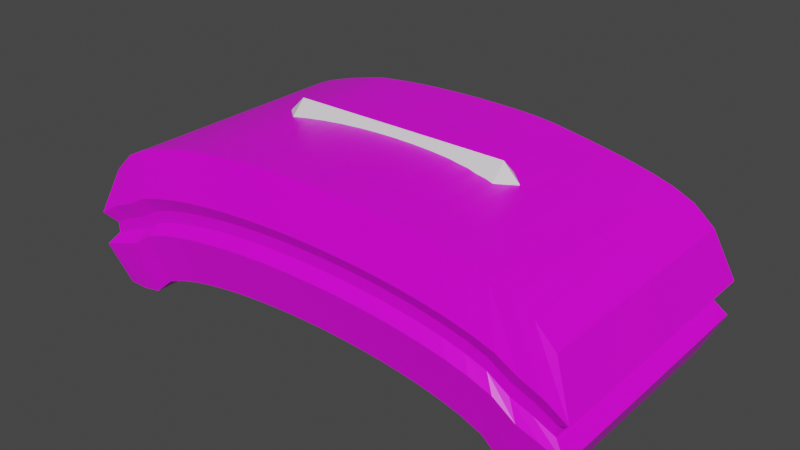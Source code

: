 # Source: Meshes.blend  (saved by Blender 2.93.20; exported with 4.5.12 LTS)
import bpy
from mathutils import Matrix  # noqa: F401  (used for matrix-valued properties, if any)

bpy.ops.wm.read_factory_settings(use_empty=True)
scene = bpy.context.scene
scene.name = 'Scene'

# ---- collections
col_collection = bpy.data.collections.new('Collection'); scene.collection.children.link(col_collection)

# ---- images (referenced by path relative to the original .blend; pixels are not part of the script)
import os
ASSET_DIR = os.environ.get("B2B_ASSET_DIR", "")  # directory of the original .blend (textures are referenced by path, not embedded)
HERE = os.path.dirname(os.path.abspath(__file__))  # packed textures are extracted next to this script under _unpacked/

def load_image(name, relpath, width, height, colorspace="sRGB"):
    """Load a texture the original file referenced (path relative to the .blend, or extracted next to this script)."""
    p = next((c for c in (os.path.join(HERE, relpath), os.path.join(ASSET_DIR, relpath)) if relpath and os.path.exists(c)), "")
    if p:
        img = bpy.data.images.load(p, check_existing=True)
        img.name = name
    else:  # same state as the original file: an image datablock whose file is absent (Cycles renders it pink)
        img = bpy.data.images.new(name, width, height)
        img.source = "FILE"
        img.filepath = "//" + (relpath or name)
    img.colorspace_settings.name = colorspace
    return img
img_huc_16_32x_png = load_image('huc-16-32x.png', 'huc-16-32x.png', 1024, 1024, 'sRGB')

# ---- materials (node trees are filled in below, after node groups)
mat_material = bpy.data.materials.new('Material')
mat_material.alpha_threshold = 0.0
mat_material.use_transparent_shadow = False
mat_material.line_color = (0.0, 0.0, 0.0, 1.0)

# ---- material node trees
mat_material.use_nodes = True; mat_material.node_tree.nodes.clear()
_N = mat_material.node_tree.nodes; _L = mat_material.node_tree.links
n0 = _N.new('ShaderNodeOutputMaterial'); n0.name = 'Material Output'; n0.location = (300, 300)
n1 = _N.new('ShaderNodeBsdfPrincipled'); n1.name = 'Principled BSDF'; n1.location = (10, 300)
n1.distribution = 'GGX'
n1.subsurface_method = 'BURLEY'
n1.inputs[2].default_value = 0.4
n1.inputs[3].default_value = 1.45
n1.inputs[27].default_value = (0.0, 0.0, 0.0, 1.0)
n1.inputs[28].default_value = 1.0
n2 = _N.new('ShaderNodeTexImage'); n2.name = 'Image Texture'; n2.location = (-514, 229)
n2.image = img_huc_16_32x_png
_L.new(n1.outputs[0], n0.inputs[0])
_L.new(n2.outputs[0], n1.inputs[0])
n0.is_active_output = True

# ---- world
world_world = bpy.data.worlds.new('World'); scene.world = world_world
world_world.use_nodes = True; world_world.node_tree.nodes.clear()
_N = world_world.node_tree.nodes; _L = world_world.node_tree.links
n0 = _N.new('ShaderNodeOutputWorld'); n0.name = 'World Output'; n0.location = (300, 300)
n1 = _N.new('ShaderNodeBackground'); n1.name = 'Background'; n1.location = (10, 300)
n1.inputs[0].default_value = (0.05088, 0.05088, 0.05088, 1.0)
_L.new(n1.outputs[0], n0.inputs[0])
n0.is_active_output = True
world_world.color = (0.05088, 0.05088, 0.05088)
world_world.use_sun_shadow = False
world_world.sun_shadow_jitter_overblur = 0.0

# ---- meshes
me_cube = bpy.data.meshes.new('Cube')
me_cube.from_pydata([(1.887, 0.9426, -0.01409), (1.891, 0.9442, -0.9647), (1.887, -0.9445, -0.02483), (1.89, -0.946, -0.9699), (-1.887, 0.9427, -0.01415), (-1.89, 0.9442, -0.9647), (-1.887, -0.9445, -0.02483), (-1.89, -0.946, -0.9699), (1.733, 0.9444, -0.9688), (1.576, 0.9448, -0.9523), (1.418, 0.9376, -0.8486), (1.265, 0.9238, -0.7682), (1.11, 0.9175, -0.722), (0.9534, 0.9131, -0.6886), (0.7967, 0.9099, -0.6634), (0.6398, 0.9076, -0.6442), (0.4827, 0.9058, -0.6302), (0.3255, 0.9046, -0.6205), (0.168, 0.9039, -0.6148), (0.01047, 0.9037, -0.6129), (-0.1472, 0.9039, -0.6148), (-0.305, 0.9046, -0.6204), (-0.463, 0.9058, -0.6301), (-0.6211, 0.9076, -0.6442), (-0.7794, 0.91, -0.6633), (-0.9378, 0.9132, -0.6885), (-1.097, 0.9175, -0.7218), (-1.256, 0.9237, -0.7677), (-1.419, 0.9372, -0.847), (-1.576, 0.9448, -0.9522), (-1.733, 0.9444, -0.9688), (1.731, -0.9448, 0.1288), (1.573, -0.9448, 0.21), (1.416, -0.9448, 0.2645), (1.259, -0.9448, 0.3057), (1.101, -0.9448, 0.3382), (0.9441, -0.9448, 0.3642), (0.7868, -0.9448, 0.3849), (0.6295, -0.9448, 0.401), (0.4722, -0.9448, 0.4132), (0.3148, -0.9448, 0.4217), (0.1575, -0.9448, 0.4267), (0.0002292, -0.9448, 0.4284), (-0.1571, -0.9448, 0.4267), (-0.3144, -0.9448, 0.4217), (-0.4717, -0.9448, 0.4132), (-0.629, -0.9448, 0.401), (-0.7863, -0.9448, 0.3849), (-0.9436, -0.9448, 0.3642), (-1.101, -0.9448, 0.3382), (-1.258, -0.9448, 0.3057), (-1.416, -0.9448, 0.2645), (-1.573, -0.9448, 0.21), (-1.73, -0.9448, 0.1288), (-1.733, -0.9462, -0.97), (-1.576, -0.9464, -0.9375), (-1.418, -0.9461, -0.7976), (-1.26, -0.9461, -0.7348), (-1.103, -0.9463, -0.691), (-0.9452, -0.9463, -0.6578), (-0.7876, -0.9464, -0.6323), (-0.6301, -0.9464, -0.6128), (-0.4725, -0.9463, -0.5984), (-0.3149, -0.9463, -0.5884), (-0.1573, -0.9463, -0.5825), (0.0002225, -0.9463, -0.5805), (0.1578, -0.9463, -0.5825), (0.3154, -0.9463, -0.5884), (0.4729, -0.9463, -0.5984), (0.6305, -0.9464, -0.6128), (0.7881, -0.9464, -0.6323), (0.9456, -0.9463, -0.6578), (1.103, -0.9463, -0.691), (1.261, -0.9461, -0.7348), (1.418, -0.9461, -0.7976), (1.576, -0.9464, -0.9375), (1.733, -0.9462, -0.97), (-1.726, 0.9271, 0.1288), (-1.567, 0.918, 0.2097), (-1.408, 0.912, 0.2668), (-1.249, 0.9076, 0.3135), (-1.091, 0.9041, 0.3541), (-0.9332, 0.9013, 0.3912), (-0.7753, 0.8991, 0.4103), (-0.6175, 0.8973, 0.4254), (-0.4599, 0.896, 0.4365), (-0.3023, 0.8951, 0.4441), (-0.1449, 0.8946, 0.4486), (0.01249, 0.8944, 0.4501), (0.1698, 0.8946, 0.4486), (0.327, 0.8951, 0.4441), (0.4841, 0.896, 0.4365), (0.641, 0.8973, 0.4195), (0.7979, 0.899, 0.3923), (0.9547, 0.9013, 0.3635), (1.111, 0.9041, 0.3321), (1.268, 0.9076, 0.2967), (1.424, 0.9121, 0.2552), (1.58, 0.9182, 0.203), (1.734, 0.9275, 0.1267), (2.043, 1.022, -0.3877), (-2.043, -1.021, -0.3971), (2.043, -1.021, -0.3971), (-2.043, 1.022, -0.3877), (-1.87, 1.011, -0.2916), (-1.698, 1.005, -0.2296), (-1.527, 0.9976, -0.1487), (-1.354, 0.9892, -0.08534), (-1.182, 0.9843, -0.03925), (-1.011, 0.9806, -0.0006534), (-0.8402, 0.9778, 0.02245), (-0.6695, 0.9757, 0.04034), (-0.4988, 0.9741, 0.05357), (-0.3283, 0.973, 0.06263), (-0.1579, 0.9723, 0.06797), (0.01237, 0.9721, 0.06973), (0.1825, 0.9723, 0.06797), (0.3526, 0.973, 0.06262), (0.5225, 0.9741, 0.05355), (0.6923, 0.9757, 0.03628), (0.862, 0.9778, 0.01014), (1.031, 0.9807, -0.01963), (1.201, 0.9843, -0.05444), (1.37, 0.9893, -0.097), (1.537, 0.9978, -0.1573), (1.706, 1.005, -0.2342), (1.875, 1.011, -0.293), (1.872, -1.021, -0.2921), (1.702, -1.021, -0.2236), (1.532, -1.021, -0.1308), (1.362, -1.021, -0.07758), (1.191, -1.021, -0.03788), (1.021, -1.021, -0.006944), (0.851, -1.021, 0.01735), (0.6808, -1.021, 0.03618), (0.5106, -1.021, 0.05025), (0.3404, -1.021, 0.06004), (0.1701, -1.021, 0.06581), (-8.704e-05, -1.021, 0.06771), (-0.1703, -1.021, 0.06581), (-0.3405, -1.021, 0.06004), (-0.5108, -1.021, 0.05025), (-0.681, -1.021, 0.03618), (-0.8512, -1.021, 0.01735), (-1.021, -1.021, -0.006944), (-1.192, -1.021, -0.03788), (-1.362, -1.021, -0.07758), (-1.532, -1.021, -0.1308), (-1.702, -1.021, -0.2236), (-1.873, -1.021, -0.2921), (2.034, 1.017, -0.6531), (2.034, -1.017, -0.6609), (-2.034, 1.017, -0.6532), (-1.863, 1.011, -0.6001), (-1.694, 1.008, -0.5571), (-1.524, 1.0, -0.4626), (-1.35, 0.9894, -0.39), (-1.179, 0.9837, -0.3426), (-1.008, 0.9797, -0.3053), (-0.8377, 0.9766, -0.2806), (-0.6675, 0.9743, -0.2616), (-0.4975, 0.9725, -0.2476), (-0.3276, 0.9713, -0.2379), (-0.1579, 0.9706, -0.2323), (0.01177, 0.9704, -0.2304), (0.1813, 0.9706, -0.2323), (0.3506, 0.9713, -0.2379), (0.5199, 0.9725, -0.2476), (0.689, 0.9742, -0.2639), (0.8579, 0.9766, -0.2876), (1.027, 0.9796, -0.3162), (1.195, 0.9838, -0.3514), (1.363, 0.9895, -0.3969), (1.528, 1.001, -0.4683), (1.698, 1.008, -0.5597), (1.866, 1.011, -0.6009), (1.865, -1.017, -0.601), (1.695, -1.017, -0.5469), (1.526, -1.017, -0.4297), (1.356, -1.017, -0.3705), (1.187, -1.017, -0.3277), (1.017, -1.017, -0.2948), (0.8477, -1.017, -0.2692), (0.6781, -1.017, -0.2495), (0.5086, -1.017, -0.2349), (0.339, -1.017, -0.2247), (0.1695, -1.017, -0.2187), (-5.599e-05, -1.017, -0.2167), (-0.1696, -1.017, -0.2187), (-0.3391, -1.017, -0.2247), (-0.5087, -1.017, -0.2349), (-0.6782, -1.017, -0.2495), (-0.8478, -1.017, -0.2692), (-1.017, -1.017, -0.2948), (-1.187, -1.017, -0.3277), (-1.356, -1.017, -0.3705), (-1.526, -1.017, -0.4297), (-1.696, -1.017, -0.5469), (-1.865, -1.017, -0.601), (-2.034, -1.017, -0.6609), (-1.934, -0.9676, -0.5483), (-1.937, -0.9689, -0.4649), (1.937, 0.9679, -0.4564), (1.934, 0.9665, -0.5404), (1.937, -0.9689, -0.4649), (1.934, -0.9676, -0.5483), (-1.937, 0.9679, -0.4565), (-1.934, 0.9665, -0.5405), (-1.773, 0.959, -0.3778), (-1.771, 0.9591, -0.4754), (-1.611, 0.9539, -0.3245), (-1.609, 0.9549, -0.4281), (-1.449, 0.9471, -0.2437), (-1.447, 0.948, -0.3431), (-1.284, 0.9384, -0.1809), (-1.283, 0.9384, -0.2773), (-1.121, 0.9335, -0.1367), (-1.12, 0.9333, -0.2327), (-0.9589, 0.9299, -0.1005), (-0.9579, 0.9296, -0.1969), (-0.7968, 0.9272, -0.07804), (-0.796, 0.9268, -0.1739), (-0.6348, 0.9251, -0.06074), (-0.6342, 0.9246, -0.1563), (-0.473, 0.9235, -0.04795), (-0.4726, 0.923, -0.1432), (-0.3113, 0.9224, -0.03918), (-0.3111, 0.9219, -0.1343), (-0.1497, 0.9218, -0.03402), (-0.1497, 0.9213, -0.129), (0.01176, 0.9216, -0.03231), (0.01157, 0.9211, -0.1273), (0.1731, 0.9218, -0.03402), (0.1727, 0.9213, -0.129), (0.3344, 0.9224, -0.03919), (0.3338, 0.9219, -0.1343), (0.4955, 0.9235, -0.04797), (0.4947, 0.923, -0.1433), (0.6565, 0.9251, -0.06409), (0.6554, 0.9246, -0.1591), (0.8173, 0.9272, -0.08819), (0.8161, 0.9268, -0.1824), (0.978, 0.9299, -0.1161), (0.9765, 0.9296, -0.21), (1.138, 0.9335, -0.1493), (1.137, 0.9333, -0.2433), (1.298, 0.9385, -0.1905), (1.296, 0.9385, -0.2854), (1.457, 0.9473, -0.251), (1.454, 0.9482, -0.3494), (1.618, 0.954, -0.3283), (1.615, 0.955, -0.4313), (1.778, 0.9592, -0.3789), (1.775, 0.9593, -0.4764), (1.776, -0.9689, -0.3784), (1.773, -0.9676, -0.4761), (1.614, -0.969, -0.3175), (1.612, -0.9677, -0.4199), (1.453, -0.9689, -0.2223), (1.451, -0.9676, -0.3169), (1.291, -0.9689, -0.1701), (1.29, -0.9676, -0.2627), (1.13, -0.9689, -0.1315), (1.128, -0.9677, -0.2232), (0.9686, -0.9689, -0.1015), (0.9673, -0.9677, -0.1926), (0.8072, -0.9689, -0.07809), (0.8061, -0.9677, -0.1688), (0.6458, -0.9689, -0.05996), (0.6449, -0.9677, -0.1504), (0.4843, -0.9689, -0.04642), (0.4837, -0.9677, -0.1366), (0.3229, -0.9689, -0.03701), (0.3225, -0.9677, -0.1271), (0.1615, -0.9689, -0.03147), (0.1613, -0.9677, -0.1215), (0.0001214, -0.9689, -0.02964), (0.0001313, -0.9677, -0.1196), (-0.1613, -0.9689, -0.03147), (-0.1611, -0.9677, -0.1215), (-0.3227, -0.9689, -0.03701), (-0.3223, -0.9677, -0.1271), (-0.4841, -0.9689, -0.04642), (-0.4834, -0.9677, -0.1366), (-0.6455, -0.9689, -0.05996), (-0.6446, -0.9677, -0.1504), (-0.8069, -0.9689, -0.07809), (-0.8058, -0.9677, -0.1688), (-0.9683, -0.9689, -0.1015), (-0.967, -0.9677, -0.1926), (-1.13, -0.9689, -0.1315), (-1.128, -0.9677, -0.2232), (-1.291, -0.9689, -0.1701), (-1.289, -0.9676, -0.2627), (-1.452, -0.9689, -0.2223), (-1.451, -0.9676, -0.3169), (-1.614, -0.969, -0.3175), (-1.612, -0.9677, -0.4199), (-1.775, -0.9689, -0.3784), (-1.773, -0.9676, -0.4761)], [], [(77, 4, 6, 53), (149, 53, 6, 101), (101, 6, 4, 103), (8, 1, 3, 76), (100, 0, 2, 102), (126, 99, 0, 100), (103, 4, 77, 104), (104, 77, 78, 105), (105, 78, 79, 106), (106, 79, 80, 107), (107, 80, 81, 108), (108, 81, 82, 109), (109, 82, 83, 110), (110, 83, 84, 111), (111, 84, 85, 112), (112, 85, 86, 113), (113, 86, 87, 114), (114, 87, 88, 115), (115, 88, 89, 116), (116, 89, 90, 117), (117, 90, 91, 118), (118, 91, 92, 119), (119, 92, 93, 120), (120, 93, 94, 121), (121, 94, 95, 122), (122, 95, 96, 123), (123, 96, 97, 124), (124, 97, 98, 125), (125, 98, 99, 126), (5, 30, 54, 7), (30, 29, 55, 54), (29, 28, 56, 55), (28, 27, 57, 56), (27, 26, 58, 57), (26, 25, 59, 58), (25, 24, 60, 59), (24, 23, 61, 60), (23, 22, 62, 61), (22, 21, 63, 62), (21, 20, 64, 63), (20, 19, 65, 64), (19, 18, 66, 65), (18, 17, 67, 66), (17, 16, 68, 67), (16, 15, 69, 68), (15, 14, 70, 69), (14, 13, 71, 70), (13, 12, 72, 71), (12, 11, 73, 72), (11, 10, 74, 73), (10, 9, 75, 74), (9, 8, 76, 75), (102, 2, 31, 127), (127, 31, 32, 128), (128, 32, 33, 129), (129, 33, 34, 130), (130, 34, 35, 131), (131, 35, 36, 132), (132, 36, 37, 133), (133, 37, 38, 134), (134, 38, 39, 135), (135, 39, 40, 136), (136, 40, 41, 137), (137, 41, 42, 138), (138, 42, 43, 139), (139, 43, 44, 140), (140, 44, 45, 141), (141, 45, 46, 142), (142, 46, 47, 143), (143, 47, 48, 144), (144, 48, 49, 145), (145, 49, 50, 146), (146, 50, 51, 147), (147, 51, 52, 148), (148, 52, 53, 149), (0, 99, 31, 2), (99, 98, 32, 31), (98, 97, 33, 32), (97, 96, 34, 33), (96, 95, 35, 34), (95, 94, 36, 35), (94, 93, 37, 36), (93, 92, 38, 37), (92, 91, 39, 38), (91, 90, 40, 39), (90, 89, 41, 40), (89, 88, 42, 41), (88, 87, 43, 42), (87, 86, 44, 43), (86, 85, 45, 44), (85, 84, 46, 45), (84, 83, 47, 46), (83, 82, 48, 47), (82, 81, 49, 48), (81, 80, 50, 49), (80, 79, 51, 50), (79, 78, 52, 51), (78, 77, 53, 52), (296, 148, 149, 298), (294, 147, 148, 296), (292, 146, 147, 294), (290, 145, 146, 292), (288, 144, 145, 290), (286, 143, 144, 288), (284, 142, 143, 286), (282, 141, 142, 284), (280, 140, 141, 282), (278, 139, 140, 280), (276, 138, 139, 278), (274, 137, 138, 276), (272, 136, 137, 274), (270, 135, 136, 272), (268, 134, 135, 270), (266, 133, 134, 268), (264, 132, 133, 266), (262, 131, 132, 264), (260, 130, 131, 262), (258, 129, 130, 260), (256, 128, 129, 258), (254, 127, 128, 256), (204, 102, 127, 254), (250, 125, 126, 252), (248, 124, 125, 250), (246, 123, 124, 248), (244, 122, 123, 246), (242, 121, 122, 244), (240, 120, 121, 242), (238, 119, 120, 240), (236, 118, 119, 238), (234, 117, 118, 236), (232, 116, 117, 234), (230, 115, 116, 232), (228, 114, 115, 230), (226, 113, 114, 228), (224, 112, 113, 226), (222, 111, 112, 224), (220, 110, 111, 222), (218, 109, 110, 220), (216, 108, 109, 218), (214, 107, 108, 216), (212, 106, 107, 214), (210, 105, 106, 212), (208, 104, 105, 210), (206, 103, 104, 208), (252, 126, 100, 202), (202, 100, 102, 204), (201, 101, 103, 206), (298, 149, 101, 201), (54, 198, 199, 7), (7, 199, 152, 5), (1, 150, 151, 3), (8, 175, 150, 1), (5, 152, 153, 30), (30, 153, 154, 29), (29, 154, 155, 28), (28, 155, 156, 27), (27, 156, 157, 26), (26, 157, 158, 25), (25, 158, 159, 24), (24, 159, 160, 23), (23, 160, 161, 22), (22, 161, 162, 21), (21, 162, 163, 20), (20, 163, 164, 19), (19, 164, 165, 18), (18, 165, 166, 17), (17, 166, 167, 16), (16, 167, 168, 15), (15, 168, 169, 14), (14, 169, 170, 13), (13, 170, 171, 12), (12, 171, 172, 11), (11, 172, 173, 10), (10, 173, 174, 9), (9, 174, 175, 8), (3, 151, 176, 76), (76, 176, 177, 75), (75, 177, 178, 74), (74, 178, 179, 73), (73, 179, 180, 72), (72, 180, 181, 71), (71, 181, 182, 70), (70, 182, 183, 69), (69, 183, 184, 68), (68, 184, 185, 67), (67, 185, 186, 66), (66, 186, 187, 65), (65, 187, 188, 64), (64, 188, 189, 63), (63, 189, 190, 62), (62, 190, 191, 61), (61, 191, 192, 60), (60, 192, 193, 59), (59, 193, 194, 58), (58, 194, 195, 57), (57, 195, 196, 56), (56, 196, 197, 55), (55, 197, 198, 54), (198, 299, 200, 199), (299, 298, 201, 200), (199, 200, 207, 152), (200, 201, 206, 207), (150, 203, 205, 151), (203, 202, 204, 205), (175, 253, 203, 150), (253, 252, 202, 203), (152, 207, 209, 153), (207, 206, 208, 209), (153, 209, 211, 154), (209, 208, 210, 211), (154, 211, 213, 155), (211, 210, 212, 213), (155, 213, 215, 156), (213, 212, 214, 215), (156, 215, 217, 157), (215, 214, 216, 217), (157, 217, 219, 158), (217, 216, 218, 219), (158, 219, 221, 159), (219, 218, 220, 221), (159, 221, 223, 160), (221, 220, 222, 223), (160, 223, 225, 161), (223, 222, 224, 225), (161, 225, 227, 162), (225, 224, 226, 227), (162, 227, 229, 163), (227, 226, 228, 229), (163, 229, 231, 164), (229, 228, 230, 231), (164, 231, 233, 165), (231, 230, 232, 233), (165, 233, 235, 166), (233, 232, 234, 235), (166, 235, 237, 167), (235, 234, 236, 237), (167, 237, 239, 168), (237, 236, 238, 239), (168, 239, 241, 169), (239, 238, 240, 241), (169, 241, 243, 170), (241, 240, 242, 243), (170, 243, 245, 171), (243, 242, 244, 245), (171, 245, 247, 172), (245, 244, 246, 247), (172, 247, 249, 173), (247, 246, 248, 249), (173, 249, 251, 174), (249, 248, 250, 251), (174, 251, 253, 175), (251, 250, 252, 253), (151, 205, 255, 176), (205, 204, 254, 255), (176, 255, 257, 177), (255, 254, 256, 257), (177, 257, 259, 178), (257, 256, 258, 259), (178, 259, 261, 179), (259, 258, 260, 261), (179, 261, 263, 180), (261, 260, 262, 263), (180, 263, 265, 181), (263, 262, 264, 265), (181, 265, 267, 182), (265, 264, 266, 267), (182, 267, 269, 183), (267, 266, 268, 269), (183, 269, 271, 184), (269, 268, 270, 271), (184, 271, 273, 185), (271, 270, 272, 273), (185, 273, 275, 186), (273, 272, 274, 275), (186, 275, 277, 187), (275, 274, 276, 277), (187, 277, 279, 188), (277, 276, 278, 279), (188, 279, 281, 189), (279, 278, 280, 281), (189, 281, 283, 190), (281, 280, 282, 283), (190, 283, 285, 191), (283, 282, 284, 285), (191, 285, 287, 192), (285, 284, 286, 287), (192, 287, 289, 193), (287, 286, 288, 289), (193, 289, 291, 194), (289, 288, 290, 291), (194, 291, 293, 195), (291, 290, 292, 293), (195, 293, 295, 196), (293, 292, 294, 295), (196, 295, 297, 197), (295, 294, 296, 297), (197, 297, 299, 198), (297, 296, 298, 299)])
_uv = me_cube.uv_layers.new(name='UVMap')
_uv.uv.foreach_set('vector', [0.1613, 0.5, 0.1613, 0.5, 0.1613, 0.4998, 0.1613, 0.4998, 0.1557, 0.4997, 0.1556, 0.4997, 0.1556, 0.4997, 0.1557, 0.4997, 0.1615, 0.5003, 0.1615, 0.5003, 0.1615, 0.5002, 0.1615, 0.5002, 0.1558, 0.5, 0.1557, 0.5, 0.1557, 0.4998, 0.1558, 0.4998, 0.1615, 0.5, 0.1615, 0.5, 0.1615, 0.4998, 0.1615, 0.4998, 0.1615, 0.5, 0.1615, 0.5, 0.1615, 0.5, 0.1615, 0.5, 0.1615, 0.5002, 0.1615, 0.5002, 0.1615, 0.5001, 0.1615, 0.5001, 0.1615, 0.5001, 0.1615, 0.5001, 0.1615, 0.5001, 0.1615, 0.5001, 0.1615, 0.5001, 0.1615, 0.5001, 0.1615, 0.5001, 0.1615, 0.5001, 0.1615, 0.5001, 0.1615, 0.5001, 0.1615, 0.5001, 0.1615, 0.5001, 0.1615, 0.5001, 0.1615, 0.5001, 0.1615, 0.5001, 0.1615, 0.5001, 0.1615, 0.5001, 0.1615, 0.5001, 0.1615, 0.5001, 0.1615, 0.5001, 0.1615, 0.5001, 0.1615, 0.5001, 0.1615, 0.5001, 0.1615, 0.5001, 0.1615, 0.5001, 0.1615, 0.5001, 0.1615, 0.5001, 0.1615, 0.5001, 0.1615, 0.5001, 0.1615, 0.5001, 0.1615, 0.5001, 0.1615, 0.5001, 0.1615, 0.5001, 0.1615, 0.5001, 0.1615, 0.5001, 0.1615, 0.5001, 0.1615, 0.5001, 0.1615, 0.5001, 0.1615, 0.5001, 0.1615, 0.5001, 0.1615, 0.5001, 0.1615, 0.5001, 0.1615, 0.5001, 0.1615, 0.5001, 0.1615, 0.5001, 0.1615, 0.5001, 0.1615, 0.5001, 0.1615, 0.5001, 0.1615, 0.5001, 0.1615, 0.5001, 0.1615, 0.5001, 0.1615, 0.5001, 0.1615, 0.5001, 0.1615, 0.5001, 0.1615, 0.5001, 0.1615, 0.5001, 0.1615, 0.5001, 0.1615, 0.5001, 0.1615, 0.5001, 0.1615, 0.5001, 0.1615, 0.5001, 0.1615, 0.5001, 0.1615, 0.5, 0.1615, 0.5, 0.1615, 0.5, 0.1615, 0.5, 0.1615, 0.5, 0.1615, 0.5, 0.1615, 0.5, 0.1615, 0.5, 0.1615, 0.5, 0.1615, 0.5, 0.1615, 0.5, 0.1615, 0.5, 0.1615, 0.5, 0.1615, 0.5, 0.1615, 0.5, 0.1615, 0.5, 0.1615, 0.5, 0.1615, 0.5, 0.1615, 0.5, 0.1615, 0.5, 0.1615, 0.5, 0.1615, 0.5, 0.1615, 0.5, 0.1615, 0.5, 0.1615, 0.5, 0.1615, 0.5, 0.1559, 0.5, 0.1559, 0.5, 0.1559, 0.4998, 0.1559, 0.4998, 0.1559, 0.5, 0.1559, 0.5, 0.1559, 0.4998, 0.1559, 0.4998, 0.1559, 0.5, 0.1559, 0.5, 0.1559, 0.4998, 0.1559, 0.4998, 0.1559, 0.5, 0.1559, 0.5, 0.1559, 0.4998, 0.1559, 0.4998, 0.1559, 0.5, 0.1559, 0.5, 0.1559, 0.4998, 0.1559, 0.4998, 0.1559, 0.5, 0.1559, 0.5, 0.1559, 0.4998, 0.1559, 0.4998, 0.1559, 0.5, 0.1559, 0.5, 0.1559, 0.4998, 0.1559, 0.4998, 0.1559, 0.5, 0.1559, 0.5, 0.1559, 0.4998, 0.1559, 0.4998, 0.1559, 0.5, 0.1558, 0.5, 0.1558, 0.4998, 0.1559, 0.4998, 0.1558, 0.5, 0.1558, 0.5, 0.1558, 0.4998, 0.1558, 0.4998, 0.1558, 0.5, 0.1558, 0.5, 0.1558, 0.4998, 0.1558, 0.4998, 0.1558, 0.5, 0.1558, 0.5, 0.1558, 0.4998, 0.1558, 0.4998, 0.1558, 0.5, 0.1558, 0.5, 0.1558, 0.4998, 0.1558, 0.4998, 0.1558, 0.5, 0.1558, 0.5, 0.1558, 0.4998, 0.1558, 0.4998, 0.1558, 0.5, 0.1558, 0.5, 0.1558, 0.4998, 0.1558, 0.4998, 0.1558, 0.5, 0.1558, 0.5, 0.1558, 0.4998, 0.1558, 0.4998, 0.1558, 0.5, 0.1558, 0.5, 0.1558, 0.4998, 0.1558, 0.4998, 0.1558, 0.5, 0.1558, 0.5, 0.1558, 0.4998, 0.1558, 0.4998, 0.1558, 0.5, 0.1558, 0.5, 0.1558, 0.4998, 0.1558, 0.4998, 0.1558, 0.5, 0.1558, 0.5, 0.1558, 0.4998, 0.1558, 0.4998, 0.1558, 0.5, 0.1558, 0.5, 0.1558, 0.4998, 0.1558, 0.4998, 0.1558, 0.5, 0.1558, 0.5, 0.1558, 0.4998, 0.1558, 0.4998, 0.1558, 0.5, 0.1558, 0.5, 0.1558, 0.4998, 0.1558, 0.4998, 0.1557, 0.4998, 0.1556, 0.4998, 0.1556, 0.4998, 0.1557, 0.4998, 0.1557, 0.4998, 0.1556, 0.4998, 0.1556, 0.4998, 0.1557, 0.4998, 0.1557, 0.4998, 0.1556, 0.4998, 0.1556, 0.4998, 0.1557, 0.4998, 0.1557, 0.4998, 0.1556, 0.4998, 0.1556, 0.4998, 0.1557, 0.4998, 0.1557, 0.4998, 0.1556, 0.4998, 0.1556, 0.4998, 0.1557, 0.4998, 0.1557, 0.4998, 0.1556, 0.4998, 0.1556, 0.4998, 0.1557, 0.4998, 0.1557, 0.4998, 0.1556, 0.4998, 0.1556, 0.4998, 0.1557, 0.4998, 0.1557, 0.4998, 0.1556, 0.4998, 0.1556, 0.4998, 0.1557, 0.4998, 0.1557, 0.4998, 0.1556, 0.4998, 0.1556, 0.4998, 0.1557, 0.4998, 0.1557, 0.4998, 0.1556, 0.4998, 0.1556, 0.4998, 0.1557, 0.4998, 0.1557, 0.4998, 0.1556, 0.4998, 0.1556, 0.4998, 0.1557, 0.4998, 0.1557, 0.4998, 0.1556, 0.4998, 0.1556, 0.4998, 0.1557, 0.4998, 0.1557, 0.4998, 0.1556, 0.4998, 0.1556, 0.4998, 0.1557, 0.4998, 0.1557, 0.4998, 0.1556, 0.4998, 0.1556, 0.4998, 0.1557, 0.4998, 0.1557, 0.4998, 0.1556, 0.4998, 0.1556, 0.4998, 0.1557, 0.4998, 0.1557, 0.4998, 0.1556, 0.4998, 0.1556, 0.4997, 0.1557, 0.4997, 0.1557, 0.4997, 0.1556, 0.4997, 0.1556, 0.4997, 0.1557, 0.4997, 0.1557, 0.4997, 0.1556, 0.4997, 0.1556, 0.4997, 0.1557, 0.4997, 0.1557, 0.4997, 0.1556, 0.4997, 0.1556, 0.4997, 0.1557, 0.4997, 0.1557, 0.4997, 0.1556, 0.4997, 0.1556, 0.4997, 0.1557, 0.4997, 0.1557, 0.4997, 0.1556, 0.4997, 0.1556, 0.4997, 0.1557, 0.4997, 0.1557, 0.4997, 0.1556, 0.4997, 0.1556, 0.4997, 0.1557, 0.4997, 0.1557, 0.4997, 0.1556, 0.4997, 0.1556, 0.4997, 0.1557, 0.4997, 0.1615, 0.5, 0.1615, 0.5, 0.1615, 0.4998, 0.1615, 0.4998, 0.1615, 0.5, 0.1614, 0.5, 0.1614, 0.4998, 0.1615, 0.4998, 0.1614, 0.5, 0.1614, 0.5, 0.1614, 0.4998, 0.1614, 0.4998, 0.1614, 0.5, 0.1614, 0.5, 0.1614, 0.4998, 0.1614, 0.4998, 0.1614, 0.5, 0.1614, 0.5, 0.1614, 0.4998, 0.1614, 0.4998, 0.1614, 0.5, 0.1614, 0.5, 0.1614, 0.4998, 0.1614, 0.4998, 0.1614, 0.5, 0.1614, 0.5, 0.1614, 0.4998, 0.1614, 0.4998, 0.1614, 0.5, 0.1614, 0.5, 0.1614, 0.4998, 0.1614, 0.4998, 0.1614, 0.5, 0.1614, 0.5, 0.1614, 0.4998, 0.1614, 0.4998, 0.1614, 0.5, 0.1614, 0.5, 0.1614, 0.4998, 0.1614, 0.4998, 0.1614, 0.5, 0.1614, 0.5, 0.1614, 0.4998, 0.1614, 0.4998, 0.1614, 0.5, 0.1614, 0.5, 0.1614, 0.4998, 0.1614, 0.4998, 0.1614, 0.5, 0.1614, 0.5, 0.1614, 0.4998, 0.1614, 0.4998, 0.1614, 0.5, 0.1614, 0.5, 0.1614, 0.4998, 0.1614, 0.4998, 0.1614, 0.5, 0.1614, 0.5, 0.1614, 0.4998, 0.1614, 0.4998, 0.1614, 0.5, 0.1614, 0.5, 0.1614, 0.4998, 0.1614, 0.4998, 0.1614, 0.5, 0.1614, 0.5, 0.1614, 0.4998, 0.1614, 0.4998, 0.1614, 0.5, 0.1613, 0.5, 0.1613, 0.4998, 0.1614, 0.4998, 0.1613, 0.5, 0.1613, 0.5, 0.1613, 0.4998, 0.1613, 0.4998, 0.1613, 0.5, 0.1613, 0.5, 0.1613, 0.4998, 0.1613, 0.4998, 0.1613, 0.5, 0.1613, 0.5, 0.1613, 0.4998, 0.1613, 0.4998, 0.1613, 0.5, 0.1613, 0.5, 0.1613, 0.4998, 0.1613, 0.4998, 0.1613, 0.5, 0.1613, 0.5, 0.1613, 0.4998, 0.1613, 0.4998, 0.224, 0.4997, 0.224, 0.4997, 0.224, 0.4997, 0.224, 0.4997, 0.224, 0.4997, 0.224, 0.4997, 0.224, 0.4997, 0.224, 0.4997, 0.224, 0.4997, 0.224, 0.4997, 0.224, 0.4997, 0.224, 0.4997, 0.224, 0.4997, 0.224, 0.4997, 0.224, 0.4997, 0.224, 0.4997, 0.224, 0.4997, 0.224, 0.4997, 0.224, 0.4997, 0.224, 0.4997, 0.224, 0.4997, 0.224, 0.4997, 0.224, 0.4997, 0.224, 0.4997, 0.224, 0.4997, 0.224, 0.4997, 0.224, 0.4997, 0.224, 0.4997, 0.224, 0.4998, 0.224, 0.4998, 0.224, 0.4997, 0.224, 0.4997, 0.224, 0.4998, 0.224, 0.4998, 0.224, 0.4998, 0.224, 0.4998, 0.224, 0.4998, 0.224, 0.4998, 0.224, 0.4998, 0.224, 0.4998, 0.224, 0.4998, 0.224, 0.4998, 0.224, 0.4998, 0.224, 0.4998, 0.224, 0.4998, 0.224, 0.4998, 0.224, 0.4998, 0.224, 0.4998, 0.224, 0.4998, 0.224, 0.4998, 0.224, 0.4998, 0.224, 0.4998, 0.224, 0.4998, 0.224, 0.4998, 0.224, 0.4998, 0.224, 0.4998, 0.224, 0.4998, 0.224, 0.4998, 0.224, 0.4998, 0.224, 0.4998, 0.224, 0.4998, 0.224, 0.4998, 0.224, 0.4998, 0.224, 0.4998, 0.224, 0.4998, 0.224, 0.4998, 0.224, 0.4998, 0.224, 0.4998, 0.224, 0.4998, 0.224, 0.4998, 0.224, 0.4998, 0.224, 0.4998, 0.224, 0.4998, 0.224, 0.4998, 0.224, 0.4998, 0.224, 0.4998, 0.224, 0.4998, 0.224, 0.4998, 0.224, 0.4998, 0.224, 0.4998, 0.224, 0.4998, 0.224, 0.4998, 0.224, 0.4998, 0.224, 0.4998, 0.224, 0.4998, 0.224, 0.4998, 0.224, 0.4998, 0.224, 0.4998, 0.224, 0.4998, 0.224, 0.4998, 0.224, 0.4998, 0.224, 0.4998, 0.224, 0.5, 0.224, 0.5, 0.224, 0.5, 0.224, 0.5, 0.224, 0.5, 0.224, 0.5, 0.224, 0.5, 0.224, 0.5, 0.224, 0.5, 0.224, 0.5, 0.224, 0.5, 0.224, 0.5, 0.224, 0.5, 0.224, 0.5, 0.224, 0.5, 0.224, 0.5, 0.224, 0.5, 0.224, 0.5, 0.224, 0.5, 0.224, 0.5, 0.224, 0.5, 0.224, 0.5, 0.224, 0.5, 0.224, 0.5, 0.224, 0.5001, 0.224, 0.5001, 0.224, 0.5, 0.224, 0.5, 0.224, 0.5001, 0.224, 0.5001, 0.224, 0.5001, 0.224, 0.5001, 0.224, 0.5001, 0.224, 0.5001, 0.224, 0.5001, 0.224, 0.5001, 0.224, 0.5001, 0.224, 0.5001, 0.224, 0.5001, 0.224, 0.5001, 0.224, 0.5001, 0.224, 0.5001, 0.224, 0.5001, 0.224, 0.5001, 0.224, 0.5001, 0.224, 0.5001, 0.224, 0.5001, 0.224, 0.5001, 0.224, 0.5001, 0.224, 0.5001, 0.224, 0.5001, 0.224, 0.5001, 0.224, 0.5001, 0.224, 0.5001, 0.224, 0.5001, 0.224, 0.5001, 0.224, 0.5001, 0.224, 0.5001, 0.224, 0.5001, 0.224, 0.5001, 0.224, 0.5001, 0.224, 0.5001, 0.224, 0.5001, 0.224, 0.5001, 0.224, 0.5001, 0.224, 0.5001, 0.224, 0.5001, 0.224, 0.5001, 0.224, 0.5001, 0.224, 0.5001, 0.224, 0.5001, 0.224, 0.5001, 0.224, 0.5001, 0.224, 0.5001, 0.224, 0.5001, 0.224, 0.5001, 0.224, 0.5001, 0.224, 0.5001, 0.224, 0.5001, 0.224, 0.5001, 0.224, 0.5001, 0.224, 0.5001, 0.224, 0.5001, 0.224, 0.5001, 0.224, 0.5001, 0.224, 0.5001, 0.224, 0.5001, 0.224, 0.5001, 0.224, 0.5002, 0.224, 0.5002, 0.224, 0.5001, 0.224, 0.5001, 0.224, 0.5, 0.224, 0.5, 0.224, 0.5, 0.224, 0.5, 0.224, 0.5, 0.224, 0.5, 0.224, 0.4998, 0.224, 0.4998, 0.224, 0.5003, 0.224, 0.5003, 0.224, 0.5002, 0.224, 0.5002, 0.224, 0.4997, 0.224, 0.4997, 0.224, 0.4997, 0.224, 0.4997, 0.1557, 0.4997, 0.1557, 0.4997, 0.1557, 0.4997, 0.1557, 0.4684, 0.1557, 0.5003, 0.1557, 0.5003, 0.1557, 0.5002, 0.1557, 0.5002, 0.1557, 0.5, 0.1557, 0.5, 0.1557, 0.4998, 0.1557, 0.4998, 0.1557, 0.5, 0.1557, 0.5, 0.1557, 0.5, 0.1557, 0.5, 0.1557, 0.5002, 0.1557, 0.5002, 0.1557, 0.5001, 0.1557, 0.5001, 0.1557, 0.5001, 0.1557, 0.5001, 0.1557, 0.5001, 0.1557, 0.5001, 0.1557, 0.5001, 0.1557, 0.5001, 0.1557, 0.5001, 0.1557, 0.5001, 0.1557, 0.5001, 0.1557, 0.5001, 0.1557, 0.5001, 0.1557, 0.5001, 0.1557, 0.5001, 0.1557, 0.5001, 0.1557, 0.5001, 0.1557, 0.5001, 0.1557, 0.5001, 0.1557, 0.5001, 0.1557, 0.5001, 0.1557, 0.5001, 0.1557, 0.5001, 0.1557, 0.5001, 0.1557, 0.5001, 0.1557, 0.5001, 0.1557, 0.5001, 0.1557, 0.5001, 0.1557, 0.5001, 0.1557, 0.5001, 0.1557, 0.5001, 0.1557, 0.5001, 0.1557, 0.5001, 0.1557, 0.5001, 0.1557, 0.5001, 0.1557, 0.5001, 0.1557, 0.5001, 0.1557, 0.5001, 0.1557, 0.5001, 0.1557, 0.5001, 0.1557, 0.5001, 0.1557, 0.5001, 0.1557, 0.5001, 0.1557, 0.5001, 0.1557, 0.5001, 0.1557, 0.5001, 0.1557, 0.5001, 0.1557, 0.5001, 0.1557, 0.5001, 0.1557, 0.5001, 0.1557, 0.5001, 0.1557, 0.5001, 0.1557, 0.5001, 0.1557, 0.5001, 0.1557, 0.5001, 0.1557, 0.5001, 0.1557, 0.5001, 0.1557, 0.5001, 0.1557, 0.5001, 0.1557, 0.5001, 0.1557, 0.5001, 0.1557, 0.5001, 0.1557, 0.5001, 0.1557, 0.5001, 0.1557, 0.5, 0.1557, 0.5, 0.1557, 0.5, 0.1557, 0.5, 0.1557, 0.5, 0.1557, 0.5, 0.1557, 0.5, 0.1557, 0.5, 0.1557, 0.5, 0.1557, 0.5, 0.1557, 0.5, 0.1557, 0.5, 0.1557, 0.5, 0.1557, 0.5, 0.1557, 0.5, 0.1557, 0.5, 0.1557, 0.5, 0.1557, 0.5, 0.1557, 0.5, 0.1557, 0.5, 0.1557, 0.5, 0.1557, 0.5, 0.1557, 0.5, 0.1557, 0.5, 0.1557, 0.5, 0.1557, 0.5, 0.1557, 0.4998, 0.1557, 0.4998, 0.1557, 0.4998, 0.1557, 0.4998, 0.1557, 0.4998, 0.1557, 0.4998, 0.1557, 0.4998, 0.1557, 0.4998, 0.1557, 0.4998, 0.1557, 0.4998, 0.1557, 0.4998, 0.1557, 0.4998, 0.1557, 0.4998, 0.1557, 0.4998, 0.1557, 0.4998, 0.1557, 0.4998, 0.1557, 0.4998, 0.1557, 0.4998, 0.1557, 0.4998, 0.1557, 0.4998, 0.1557, 0.4998, 0.1557, 0.4998, 0.1557, 0.4998, 0.1557, 0.4998, 0.1557, 0.4998, 0.1557, 0.4998, 0.1557, 0.4998, 0.1557, 0.4998, 0.1557, 0.4998, 0.1557, 0.4998, 0.1557, 0.4998, 0.1557, 0.4998, 0.1557, 0.4998, 0.1557, 0.4998, 0.1557, 0.4998, 0.1557, 0.4998, 0.1557, 0.4998, 0.1557, 0.4998, 0.1557, 0.4998, 0.1557, 0.4998, 0.1557, 0.4998, 0.1557, 0.4998, 0.1557, 0.4998, 0.1557, 0.4998, 0.1557, 0.4998, 0.1557, 0.4998, 0.1557, 0.4998, 0.1557, 0.4998, 0.1557, 0.4998, 0.1557, 0.4998, 0.1557, 0.4998, 0.1557, 0.4998, 0.1557, 0.4998, 0.1557, 0.4998, 0.1557, 0.4998, 0.1557, 0.4998, 0.1557, 0.4998, 0.1557, 0.4998, 0.1557, 0.4998, 0.1557, 0.4998, 0.1557, 0.4998, 0.1557, 0.4998, 0.1557, 0.4997, 0.1557, 0.4997, 0.1557, 0.4997, 0.1557, 0.4997, 0.1557, 0.4997, 0.1557, 0.4997, 0.1557, 0.4997, 0.1557, 0.4997, 0.1557, 0.4997, 0.1557, 0.4997, 0.1557, 0.4997, 0.1557, 0.4997, 0.1557, 0.4997, 0.1557, 0.4997, 0.1557, 0.4997, 0.1557, 0.4997, 0.1557, 0.4997, 0.1557, 0.4997, 0.1557, 0.4997, 0.1557, 0.4997, 0.1557, 0.4997, 0.1557, 0.4997, 0.1557, 0.4997, 0.1557, 0.4997, 0.1557, 0.4997, 0.1557, 0.4997, 0.1557, 0.4997, 0.1557, 0.4997, 0.1557, 0.4997, 0.1557, 0.4997, 0.2241, 0.4997, 0.224, 0.4997, 0.224, 0.4997, 0.2241, 0.4997, 0.09734, 0.4997, 0.09733, 0.4997, 0.09733, 0.4997, 0.09929, 0.4997, 0.2241, 0.5003, 0.224, 0.5003, 0.224, 0.5002, 0.2241, 0.5002, 0.09709, 0.5003, 0.09707, 0.5003, 0.09707, 0.5002, 0.09709, 0.5002, 0.2241, 0.5, 0.224, 0.5, 0.224, 0.4998, 0.2241, 0.4998, 0.09709, 0.5, 0.09707, 0.5, 0.09707, 0.4998, 0.09709, 0.4998, 0.2241, 0.5, 0.224, 0.5, 0.224, 0.5, 0.2241, 0.5, 0.09709, 0.5, 0.09707, 0.5, 0.09707, 0.5, 0.09709, 0.5, 0.2241, 0.5002, 0.224, 0.5002, 0.224, 0.5001, 0.2241, 0.5001, 0.09709, 0.5002, 0.09707, 0.5002, 0.09707, 0.5001, 0.09709, 0.5001, 0.2241, 0.5001, 0.224, 0.5001, 0.224, 0.5001, 0.2241, 0.5001, 0.09709, 0.5001, 0.09707, 0.5001, 0.09707, 0.5001, 0.09709, 0.5001, 0.2241, 0.5001, 0.224, 0.5001, 0.224, 0.5001, 0.2241, 0.5001, 0.09709, 0.5001, 0.09707, 0.5001, 0.09707, 0.5001, 0.09709, 0.5001, 0.2241, 0.5001, 0.224, 0.5001, 0.224, 0.5001, 0.2241, 0.5001, 0.09709, 0.5001, 0.09707, 0.5001, 0.09707, 0.5001, 0.09709, 0.5001, 0.2241, 0.5001, 0.224, 0.5001, 0.224, 0.5001, 0.2241, 0.5001, 0.09709, 0.5001, 0.09707, 0.5001, 0.09707, 0.5001, 0.09709, 0.5001, 0.2241, 0.5001, 0.224, 0.5001, 0.224, 0.5001, 0.2241, 0.5001, 0.09709, 0.5001, 0.09707, 0.5001, 0.09707, 0.5001, 0.09709, 0.5001, 0.2241, 0.5001, 0.224, 0.5001, 0.224, 0.5001, 0.2241, 0.5001, 0.09709, 0.5001, 0.09707, 0.5001, 0.09707, 0.5001, 0.09709, 0.5001, 0.2241, 0.5001, 0.224, 0.5001, 0.224, 0.5001, 0.2241, 0.5001, 0.09709, 0.5001, 0.09707, 0.5001, 0.09707, 0.5001, 0.09709, 0.5001, 0.2241, 0.5001, 0.224, 0.5001, 0.224, 0.5001, 0.2241, 0.5001, 0.09709, 0.5001, 0.09707, 0.5001, 0.09707, 0.5001, 0.09709, 0.5001, 0.2241, 0.5001, 0.224, 0.5001, 0.224, 0.5001, 0.2241, 0.5001, 0.09709, 0.5001, 0.09707, 0.5001, 0.09707, 0.5001, 0.09709, 0.5001, 0.2241, 0.5001, 0.224, 0.5001, 0.224, 0.5001, 0.2241, 0.5001, 0.09709, 0.5001, 0.09707, 0.5001, 0.09707, 0.5001, 0.09709, 0.5001, 0.2241, 0.5001, 0.224, 0.5001, 0.224, 0.5001, 0.2241, 0.5001, 0.09709, 0.5001, 0.09707, 0.5001, 0.09707, 0.5001, 0.09709, 0.5001, 0.2241, 0.5001, 0.224, 0.5001, 0.224, 0.5001, 0.2241, 0.5001, 0.09709, 0.5001, 0.09707, 0.5001, 0.09707, 0.5001, 0.09709, 0.5001, 0.2241, 0.5001, 0.224, 0.5001, 0.224, 0.5001, 0.2241, 0.5001, 0.09709, 0.5001, 0.09707, 0.5001, 0.09707, 0.5001, 0.09709, 0.5001, 0.2241, 0.5001, 0.224, 0.5001, 0.224, 0.5001, 0.2241, 0.5001, 0.09709, 0.5001, 0.09707, 0.5001, 0.09707, 0.5001, 0.09709, 0.5001, 0.2241, 0.5001, 0.224, 0.5001, 0.224, 0.5001, 0.2241, 0.5001, 0.09709, 0.5001, 0.09707, 0.5001, 0.09707, 0.5001, 0.09709, 0.5001, 0.2241, 0.5001, 0.224, 0.5001, 0.224, 0.5, 0.2241, 0.5, 0.09709, 0.5001, 0.09707, 0.5001, 0.09707, 0.5, 0.09709, 0.5, 0.2241, 0.5, 0.224, 0.5, 0.224, 0.5, 0.2241, 0.5, 0.09709, 0.5, 0.09707, 0.5, 0.09707, 0.5, 0.09709, 0.5, 0.2241, 0.5, 0.224, 0.5, 0.224, 0.5, 0.2241, 0.5, 0.09709, 0.5, 0.09707, 0.5, 0.09707, 0.5, 0.09709, 0.5, 0.2241, 0.5, 0.224, 0.5, 0.224, 0.5, 0.2241, 0.5, 0.09709, 0.5, 0.09707, 0.5, 0.09707, 0.5, 0.09709, 0.5, 0.2241, 0.5, 0.224, 0.5, 0.224, 0.5, 0.2241, 0.5, 0.09709, 0.5, 0.09707, 0.5, 0.09707, 0.5, 0.09709, 0.5, 0.2241, 0.5, 0.224, 0.5, 0.224, 0.5, 0.2241, 0.5, 0.09709, 0.5, 0.09707, 0.5, 0.09707, 0.5, 0.09709, 0.5, 0.2241, 0.5, 0.224, 0.5, 0.224, 0.5, 0.2241, 0.5, 0.09709, 0.5, 0.09707, 0.5, 0.09707, 0.5, 0.09709, 0.5, 0.2241, 0.4998, 0.224, 0.4998, 0.224, 0.4998, 0.2241, 0.4998, 0.09539, 0.4998, 0.09537, 0.4998, 0.09537, 0.4998, 0.09539, 0.4998, 0.2241, 0.4998, 0.224, 0.4998, 0.224, 0.4998, 0.2241, 0.4998, 0.09734, 0.4998, 0.09733, 0.4998, 0.09733, 0.4998, 0.09734, 0.4998, 0.2241, 0.4998, 0.224, 0.4998, 0.224, 0.4998, 0.2241, 0.4998, 0.09734, 0.4998, 0.09733, 0.4998, 0.09733, 0.4998, 0.09734, 0.4998, 0.2241, 0.4998, 0.224, 0.4998, 0.224, 0.4998, 0.2241, 0.4998, 0.09734, 0.4998, 0.09733, 0.4998, 0.09733, 0.4998, 0.09734, 0.4998, 0.2241, 0.4998, 0.224, 0.4998, 0.224, 0.4998, 0.2241, 0.4998, 0.09734, 0.4998, 0.09733, 0.4998, 0.09733, 0.4998, 0.09734, 0.4998, 0.2241, 0.4998, 0.224, 0.4998, 0.224, 0.4998, 0.2241, 0.4998, 0.09734, 0.4998, 0.09733, 0.4998, 0.09733, 0.4998, 0.09734, 0.4998, 0.2241, 0.4998, 0.224, 0.4998, 0.224, 0.4998, 0.2241, 0.4998, 0.09734, 0.4998, 0.09733, 0.4998, 0.09733, 0.4998, 0.09734, 0.4998, 0.2241, 0.4998, 0.224, 0.4998, 0.224, 0.4998, 0.2241, 0.4998, 0.09734, 0.4998, 0.09733, 0.4998, 0.09733, 0.4998, 0.09734, 0.4998, 0.2241, 0.4998, 0.224, 0.4998, 0.224, 0.4998, 0.2241, 0.4998, 0.09734, 0.4998, 0.09733, 0.4998, 0.09733, 0.4998, 0.09734, 0.4998, 0.2241, 0.4998, 0.224, 0.4998, 0.224, 0.4998, 0.2241, 0.4998, 0.09734, 0.4998, 0.09733, 0.4998, 0.09733, 0.4998, 0.09734, 0.4998, 0.2241, 0.4998, 0.224, 0.4998, 0.224, 0.4998, 0.2241, 0.4998, 0.09734, 0.4998, 0.09733, 0.4998, 0.09733, 0.4998, 0.09734, 0.4998, 0.2241, 0.4998, 0.224, 0.4998, 0.224, 0.4998, 0.2241, 0.4998, 0.09734, 0.4998, 0.09733, 0.4998, 0.09733, 0.4998, 0.09734, 0.4998, 0.2241, 0.4998, 0.224, 0.4998, 0.224, 0.4998, 0.2241, 0.4998, 0.09734, 0.4998, 0.09733, 0.4998, 0.09733, 0.4998, 0.09734, 0.4998, 0.2241, 0.4998, 0.224, 0.4998, 0.224, 0.4998, 0.2241, 0.4998, 0.09734, 0.4998, 0.09733, 0.4998, 0.09733, 0.4998, 0.09734, 0.4998, 0.2241, 0.4998, 0.224, 0.4998, 0.224, 0.4998, 0.2241, 0.4998, 0.09734, 0.4998, 0.09733, 0.4998, 0.09733, 0.4998, 0.09734, 0.4998, 0.2241, 0.4998, 0.224, 0.4998, 0.224, 0.4997, 0.2241, 0.4997, 0.09734, 0.4998, 0.09733, 0.4998, 0.09733, 0.4997, 0.09734, 0.4997, 0.2241, 0.4997, 0.224, 0.4997, 0.224, 0.4997, 0.2241, 0.4997, 0.09734, 0.4997, 0.09733, 0.4997, 0.09733, 0.4997, 0.09734, 0.4997, 0.2241, 0.4997, 0.224, 0.4997, 0.224, 0.4997, 0.2241, 0.4997, 0.09734, 0.4997, 0.09733, 0.4997, 0.09733, 0.4997, 0.09734, 0.4997, 0.2241, 0.4997, 0.224, 0.4997, 0.224, 0.4997, 0.2241, 0.4997, 0.09734, 0.4997, 0.09733, 0.4997, 0.09733, 0.4997, 0.09734, 0.4997, 0.2241, 0.4997, 0.224, 0.4997, 0.224, 0.4997, 0.2241, 0.4997, 0.09734, 0.4997, 0.09733, 0.4997, 0.09733, 0.4997, 0.09734, 0.4997, 0.2241, 0.4997, 0.224, 0.4997, 0.224, 0.4997, 0.2241, 0.4997, 0.09734, 0.4997, 0.09733, 0.4997, 0.09733, 0.4997, 0.09734, 0.4997, 0.2241, 0.4997, 0.224, 0.4997, 0.224, 0.4997, 0.2241, 0.4997, 0.09734, 0.4997, 0.09733, 0.4997, 0.09733, 0.4997, 0.09734, 0.4997, 0.2241, 0.4997, 0.224, 0.4997, 0.224, 0.4997, 0.2241, 0.4997, 0.09734, 0.4997, 0.09733, 0.4997, 0.09733, 0.4997, 0.09734, 0.4997])
me_cube.materials.append(mat_material)
me_cube.use_remesh_preserve_volume = False
me_cube.use_remesh_preserve_attributes = False
me_cube.use_mirror_vertex_groups = False
me_cube.update()
me_cube_002 = bpy.data.meshes.new('Cube.002')
me_cube_002.from_pydata([(-0.8742, 0.0007783, -0.5), (-0.8742, -0.125, -0.3742), (-1.0, 0.0007783, -0.3742), (-0.8742, -0.125, 0.3742), (-0.8742, 0.0007783, 0.5), (-1.0, 0.0007783, 0.3742), (-0.8742, -0.0007783, -0.5), (-1.0, -0.0007783, -0.3742), (-0.8742, 0.125, -0.3742), (-0.8742, -0.0007783, 0.5), (-0.8742, 0.125, 0.3742), (-1.0, -0.0007783, 0.3742), (0.8742, 0.0007783, -0.5), (1.0, 0.0007783, -0.3742), (0.8742, -0.125, -0.3742), (0.8742, 0.0007783, 0.5), (0.8742, -0.125, 0.3742), (1.0, 0.0007783, 0.3742), (0.8742, -0.0007783, -0.5), (0.8742, 0.125, -0.3742), (1.0, -0.0007783, -0.3742), (0.8742, -0.0007783, 0.5), (1.0, -0.0007783, 0.3742), (0.8742, 0.125, 0.3742)], [], [(14, 16, 3, 1), (20, 22, 17, 13), (21, 9, 4, 15), (2, 5, 11, 7), (8, 10, 23, 19), (0, 1, 2), (3, 4, 5), (6, 7, 8), (9, 10, 11), (12, 13, 14), (15, 16, 17), (18, 19, 20), (21, 22, 23), (6, 0, 2, 7), (1, 3, 5, 2), (4, 9, 11, 5), (10, 8, 7, 11), (18, 6, 8, 19), (9, 21, 23, 10), (22, 20, 19, 23), (12, 18, 20, 13), (21, 15, 17, 22), (16, 14, 13, 17), (0, 12, 14, 1), (15, 4, 3, 16), (6, 18, 12, 0)])
_uv = me_cube_002.uv_layers.new(name='UVMap')
_uv.uv.foreach_set('vector', [0.4064, 0.7657, 0.5936, 0.7657, 0.5936, 0.9843, 0.4064, 0.9843, 0.4064, 0.6258, 0.5936, 0.6258, 0.5936, 0.6242, 0.4064, 0.6242, 0.6407, 0.6258, 0.8593, 0.6258, 0.8593, 0.6242, 0.6407, 0.6242, 0.4064, 0.1258, 0.5936, 0.1258, 0.5936, 0.1242, 0.4064, 0.1242, 0.4064, 0.2657, 0.5936, 0.2657, 0.5936, 0.4843, 0.4064, 0.4843, 0.1407, 0.6242, 0.1407, 0.75, 0.125, 0.6242, 0.5936, 0.0, 0.625, 0.1258, 0.625, 0.1258, 0.1407, 0.6258, 0.125, 0.6258, 0.1407, 0.5, 0.625, 0.1242, 0.5936, 0.25, 0.5936, 0.25, 0.3593, 0.6242, 0.375, 0.6242, 0.3593, 0.75, 0.625, 0.6242, 0.5936, 0.75, 0.5936, 0.75, 0.3593, 0.6258, 0.3593, 0.5, 0.375, 0.6258, 0.625, 0.6258, 0.625, 0.6258, 0.5936, 0.5, 0.1407, 0.6258, 0.1407, 0.6242, 0.125, 0.6242, 0.125, 0.6258, 0.4064, 0.0, 0.5936, 0.0, 0.5936, 0.1258, 0.4064, 0.1258, 0.625, 0.1258, 0.625, 0.1242, 0.5936, 0.1242, 0.5936, 0.1258, 0.5936, 0.2657, 0.4064, 0.2657, 0.4064, 0.1242, 0.5936, 0.1242, 0.3593, 0.6258, 0.1407, 0.6258, 0.1407, 0.5, 0.3593, 0.5, 0.625, 0.2657, 0.625, 0.4843, 0.5936, 0.4843, 0.5936, 0.2657, 0.5936, 0.6258, 0.4064, 0.6258, 0.4064, 0.4843, 0.5936, 0.4843, 0.3593, 0.6242, 0.3593, 0.6258, 0.4064, 0.6258, 0.4064, 0.6242, 0.6407, 0.6258, 0.6407, 0.6242, 0.5936, 0.6242, 0.5936, 0.6258, 0.5936, 0.7657, 0.4064, 0.7657, 0.4064, 0.6242, 0.5936, 0.6242, 0.1407, 0.6242, 0.3593, 0.6242, 0.3593, 0.75, 0.1407, 0.75, 0.625, 0.7657, 0.625, 0.9843, 0.5936, 0.9843, 0.5936, 0.7657, 0.1407, 0.6258, 0.3593, 0.6258, 0.3593, 0.6242, 0.1407, 0.6242])
me_cube_002.use_remesh_fix_poles = True
me_cube_002.use_remesh_preserve_attributes = False
me_cube_002.update()

# ---- objects
ob_paddle = bpy.data.objects.new('Paddle', me_cube)
ob_brick = bpy.data.objects.new('Brick', me_cube_002)

# ---- transforms, parenting, visibility, modifiers, constraints
ob_paddle.location = (0.0, 0.0, 0.0)
ob_paddle.lock_rotations_4d = False
ob_paddle.empty_display_type = 'ARROWS'
ob_paddle.lineart.crease_threshold = 0.0
ob_brick.location = (-0.02556, 1.138e-07, -0.005638)

# ---- collection membership
col_collection.objects.link(ob_paddle)
col_collection.objects.link(ob_brick)

# ---- scene / render settings (as saved in the file)
scene.frame_start = 1; scene.frame_end = 250; scene.frame_set(1)
scene.render.engine = 'BLENDER_EEVEE_NEXT'
scene.cycles.use_denoising = False
scene.cycles.samples = 128
scene.cycles.sampling_pattern = 'TABULATED_SOBOL'
scene.cycles.use_adaptive_sampling = False
scene.cycles.use_light_tree = False
scene.view_settings.view_transform = 'Filmic'
bpy.context.view_layer.update()

# ---- added for rendering (the .blend has no active camera and no usable light): camera, sun
cam_auto = bpy.data.cameras.new('AutoCamera')
cam_auto.lens = 50.0
cam_auto.sensor_width = 36.0
cam_auto.clip_end = 1000.0
ob_auto_camera = bpy.data.objects.new('AutoCamera', cam_auto)
scene.collection.objects.link(ob_auto_camera)
ob_auto_camera.location = (4.43784, -5.32516, 3.31252)
ob_auto_camera.rotation_euler = (1.09748, -7.21219e-08, 0.694738)
scene.camera = ob_auto_camera
light_auto_sun = bpy.data.lights.new('AutoSun', 'SUN')
light_auto_sun.energy = 3.0
light_auto_sun.angle = 0.0523599
ob_auto_sun = bpy.data.objects.new('AutoSun', light_auto_sun)
scene.collection.objects.link(ob_auto_sun)
ob_auto_sun.rotation_euler = (0.872665, 0.174533, 0.523599)
bpy.context.view_layer.update()
